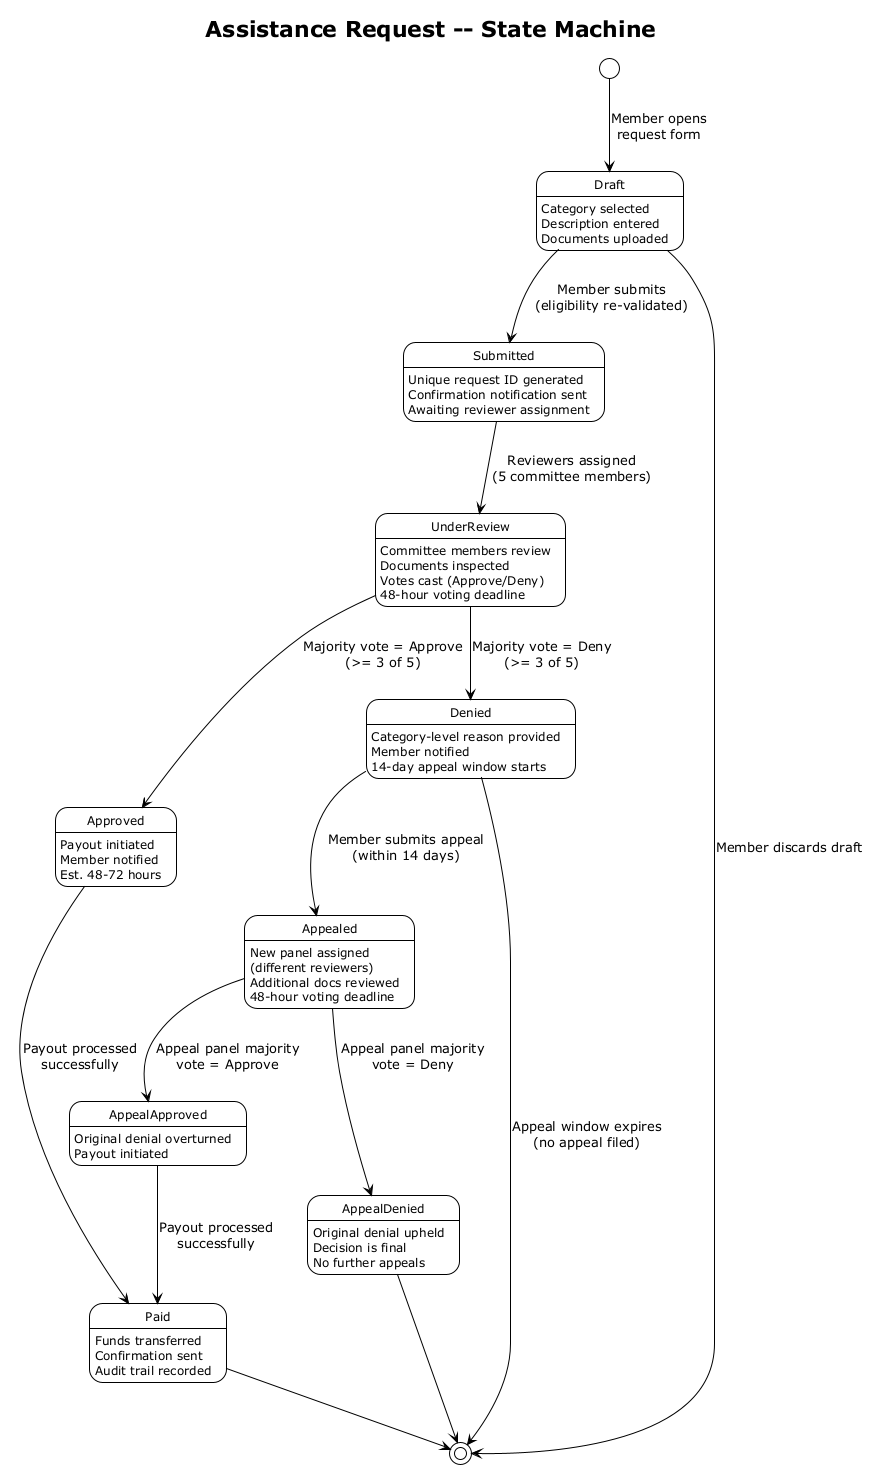

The diagram above was rendered by PlantUML. Its source (embedded in the PNG):
@startuml state-request
!theme plain
skinparam stateFontSize 14
skinparam stateAttributeFontSize 12

title Assistance Request -- State Machine

[*] --> Draft : Member opens\nrequest form

state Draft {
    Draft : Category selected
    Draft : Description entered
    Draft : Documents uploaded
}

Draft --> Submitted : Member submits\n(eligibility re-validated)
Draft --> [*] : Member discards draft

state Submitted {
    Submitted : Unique request ID generated
    Submitted : Confirmation notification sent
    Submitted : Awaiting reviewer assignment
}

Submitted --> UnderReview : Reviewers assigned\n(5 committee members)

state UnderReview {
    UnderReview : Committee members review
    UnderReview : Documents inspected
    UnderReview : Votes cast (Approve/Deny)
    UnderReview : 48-hour voting deadline
}

UnderReview --> Approved : Majority vote = Approve\n(>= 3 of 5)
UnderReview --> Denied : Majority vote = Deny\n(>= 3 of 5)

state Approved {
    Approved : Payout initiated
    Approved : Member notified
    Approved : Est. 48-72 hours
}

Approved --> Paid : Payout processed\nsuccessfully

state Paid {
    Paid : Funds transferred
    Paid : Confirmation sent
    Paid : Audit trail recorded
}

Paid --> [*]

state Denied {
    Denied : Category-level reason provided
    Denied : Member notified
    Denied : 14-day appeal window starts
}

Denied --> Appealed : Member submits appeal\n(within 14 days)
Denied --> [*] : Appeal window expires\n(no appeal filed)

state Appealed {
    Appealed : New panel assigned
    Appealed : (different reviewers)
    Appealed : Additional docs reviewed
    Appealed : 48-hour voting deadline
}

Appealed --> AppealApproved : Appeal panel majority\nvote = Approve
Appealed --> AppealDenied : Appeal panel majority\nvote = Deny

state AppealApproved {
    AppealApproved : Original denial overturned
    AppealApproved : Payout initiated
}

AppealApproved --> Paid : Payout processed\nsuccessfully

state AppealDenied {
    AppealDenied : Original denial upheld
    AppealDenied : Decision is final
    AppealDenied : No further appeals
}

AppealDenied --> [*]

@enduml